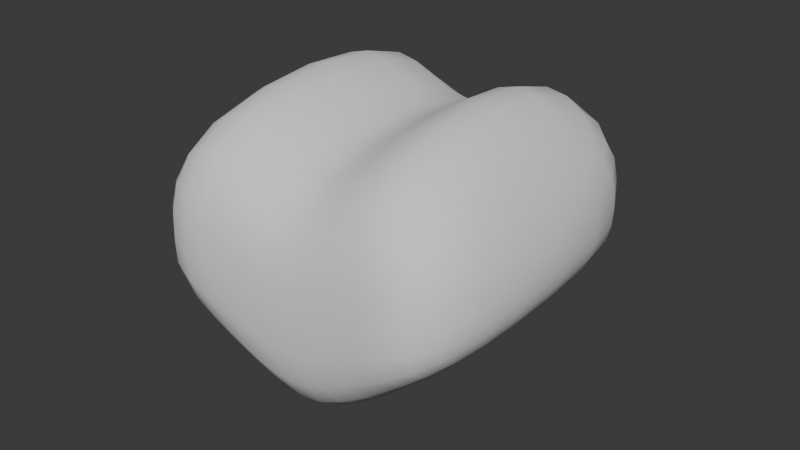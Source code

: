 # Source: proto_heartbox.blend  (saved by Blender 5.1.30; exported with 4.5.12 LTS)
import bpy
from mathutils import Matrix  # noqa: F401  (used for matrix-valued properties, if any)

bpy.ops.wm.read_factory_settings(use_empty=True)
scene = bpy.context.scene
scene.name = 'Scene'

# ---- collections
col_collection = bpy.data.collections.new('Collection'); scene.collection.children.link(col_collection)

# ---- world
world_world = bpy.data.worlds.new('World'); scene.world = world_world
world_world.use_nodes = True; world_world.node_tree.nodes.clear()
_N = world_world.node_tree.nodes; _L = world_world.node_tree.links
n0 = _N.new('ShaderNodeOutputWorld'); n0.name = 'World Output'; n0.location = (200, 100)
n1 = _N.new('ShaderNodeBackground'); n1.name = 'Background'; n1.location = (-200, 100)
n1.inputs[0].default_value = (0.05088, 0.05088, 0.05088, 1.0)
_L.new(n1.outputs[0], n0.inputs[0])
n0.is_active_output = True
world_world.color = (0.05088, 0.05088, 0.05088)
world_world.sun_shadow_jitter_overblur = 0.0

# ---- meshes
me_cube = bpy.data.meshes.new('Cube')
me_cube.from_pydata([(-0.8143, -1.05, -0.1873), (-0.9173, 0.9472, -0.1877), (1.183, -0.9472, -0.1808), (1.08, 1.05, -0.1811), (-0.8163, -1.05, 0.4155), (-0.9193, 0.9472, 0.4152), (1.181, -0.9472, 0.422), (1.078, 1.05, 0.4217), (0.1874, -0.9987, -1.132), (0.08442, 0.9987, -1.132), (0.1824, -0.9987, 0.4222), (0.07934, 0.9987, 0.4218), (-0.3136, -1.024, -0.6252), (-0.4214, 0.9729, 1.065), (-0.4166, 0.9729, -0.6255), (-0.3184, -1.024, 1.065), (0.5821, 1.024, -0.6222), (0.6802, -0.9729, 1.068), (0.6851, -0.9729, -0.6219), (0.5772, 1.024, 1.068), (1.266, -0.9428, 0.07871), (1.163, 1.055, 0.07837), (-0.899, -1.055, 0.07164), (-1.002, 0.9428, 0.0713), (0.08115, 0.9987, -0.1324), (0.1842, -0.9987, -0.1321), (-0.4182, 0.9729, -0.134), (-0.3152, -1.024, -0.1337), (0.6835, -0.9729, -0.1304), (0.5805, 1.024, -0.1308)], [], [(18, 16, 3, 2), (20, 21, 7, 6), (15, 13, 5, 4), (22, 23, 1, 0), (27, 15, 4, 22), (26, 14, 1, 23), (29, 16, 9, 24), (28, 17, 10, 25), (17, 19, 11, 10), (12, 14, 9, 8), (0, 1, 14, 12), (24, 9, 14, 26), (25, 10, 15, 27), (10, 11, 13, 15), (6, 7, 19, 17), (20, 6, 17, 28), (21, 3, 16, 29), (8, 9, 16, 18), (7, 21, 29, 19), (2, 20, 28, 18), (8, 25, 27, 12), (11, 24, 26, 13), (18, 28, 25, 8), (19, 29, 24, 11), (13, 26, 23, 5), (12, 27, 22, 0), (4, 5, 23, 22), (2, 3, 21, 20)])
me_cube.polygons.foreach_set('use_smooth', [True] * 28)
_uv = me_cube.uv_layers.new(name='UVMap')
_uv.uv.foreach_set('vector', [0.375, 0.1875, 0.625, 0.1875, 0.625, 0.25, 0.375, 0.25, 0.375, 0.375, 0.625, 0.375, 0.625, 0.5, 0.375, 0.5, 0.375, 0.6875, 0.625, 0.6875, 0.625, 0.75, 0.375, 0.75, 0.375, 0.875, 0.625, 0.875, 0.625, 1.0, 0.375, 1.0, 0.25, 0.6875, 0.375, 0.6875, 0.375, 0.75, 0.25, 0.75, 0.75, 0.6875, 0.875, 0.6875, 0.875, 0.75, 0.75, 0.75, 0.75, 0.5625, 0.875, 0.5625, 0.875, 0.625, 0.75, 0.625, 0.25, 0.5625, 0.375, 0.5625, 0.375, 0.625, 0.25, 0.625, 0.375, 0.5625, 0.625, 0.5625, 0.625, 0.625, 0.375, 0.625, 0.375, 0.0625, 0.625, 0.0625, 0.625, 0.125, 0.375, 0.125, 0.375, 0.0, 0.625, 0.0, 0.625, 0.0625, 0.375, 0.0625, 0.75, 0.625, 0.875, 0.625, 0.875, 0.6875, 0.75, 0.6875, 0.25, 0.625, 0.375, 0.625, 0.375, 0.6875, 0.25, 0.6875, 0.375, 0.625, 0.625, 0.625, 0.625, 0.6875, 0.375, 0.6875, 0.375, 0.5, 0.625, 0.5, 0.625, 0.5625, 0.375, 0.5625, 0.25, 0.5, 0.375, 0.5, 0.375, 0.5625, 0.25, 0.5625, 0.75, 0.5, 0.875, 0.5, 0.875, 0.5625, 0.75, 0.5625, 0.375, 0.125, 0.625, 0.125, 0.625, 0.1875, 0.375, 0.1875, 0.625, 0.5, 0.75, 0.5, 0.75, 0.5625, 0.625, 0.5625, 0.125, 0.5, 0.25, 0.5, 0.25, 0.5625, 0.125, 0.5625, 0.125, 0.625, 0.25, 0.625, 0.25, 0.6875, 0.125, 0.6875, 0.625, 0.625, 0.75, 0.625, 0.75, 0.6875, 0.625, 0.6875, 0.125, 0.5625, 0.25, 0.5625, 0.25, 0.625, 0.125, 0.625, 0.625, 0.5625, 0.75, 0.5625, 0.75, 0.625, 0.625, 0.625, 0.625, 0.6875, 0.75, 0.6875, 0.75, 0.75, 0.625, 0.75, 0.125, 0.6875, 0.25, 0.6875, 0.25, 0.75, 0.125, 0.75, 0.375, 0.75, 0.625, 0.75, 0.625, 0.875, 0.375, 0.875, 0.375, 0.25, 0.625, 0.25, 0.625, 0.375, 0.375, 0.375])
me_cube.update()

# ---- objects
ob_cube = bpy.data.objects.new('Cube', me_cube)

# ---- transforms, parenting, visibility, modifiers, constraints
ob_cube.location = (0.0, 0.0, 0.0)
_m = ob_cube.modifiers.new('Subdivision', 'SUBSURF')
_m.levels = 2

# ---- collection membership
col_collection.objects.link(ob_cube)

# ---- scene / render settings (as saved in the file)
scene.frame_start = 1; scene.frame_end = 250; scene.frame_set(1)
scene.render.engine = 'BLENDER_EEVEE_NEXT'
scene.render.bake_bias = 0.0
scene.render.bake_samples = 0
scene.cycles.sampling_pattern = 'TABULATED_SOBOL'
scene.eevee.use_volume_custom_range = False
bpy.context.view_layer.update()

# ---- added for rendering (the .blend has no active camera and no usable light): camera, sun
cam_auto = bpy.data.cameras.new('AutoCamera')
cam_auto.lens = 50.0
cam_auto.sensor_width = 36.0
cam_auto.clip_end = 1000.0
ob_auto_camera = bpy.data.objects.new('AutoCamera', cam_auto)
scene.collection.objects.link(ob_auto_camera)
ob_auto_camera.location = (3.64706, -4.21809, 2.77992)
ob_auto_camera.rotation_euler = (1.09748, -7.21219e-08, 0.694738)
scene.camera = ob_auto_camera
light_auto_sun = bpy.data.lights.new('AutoSun', 'SUN')
light_auto_sun.energy = 3.0
light_auto_sun.angle = 0.0523599
ob_auto_sun = bpy.data.objects.new('AutoSun', light_auto_sun)
scene.collection.objects.link(ob_auto_sun)
ob_auto_sun.rotation_euler = (0.872665, 0.174533, 0.523599)
bpy.context.view_layer.update()
